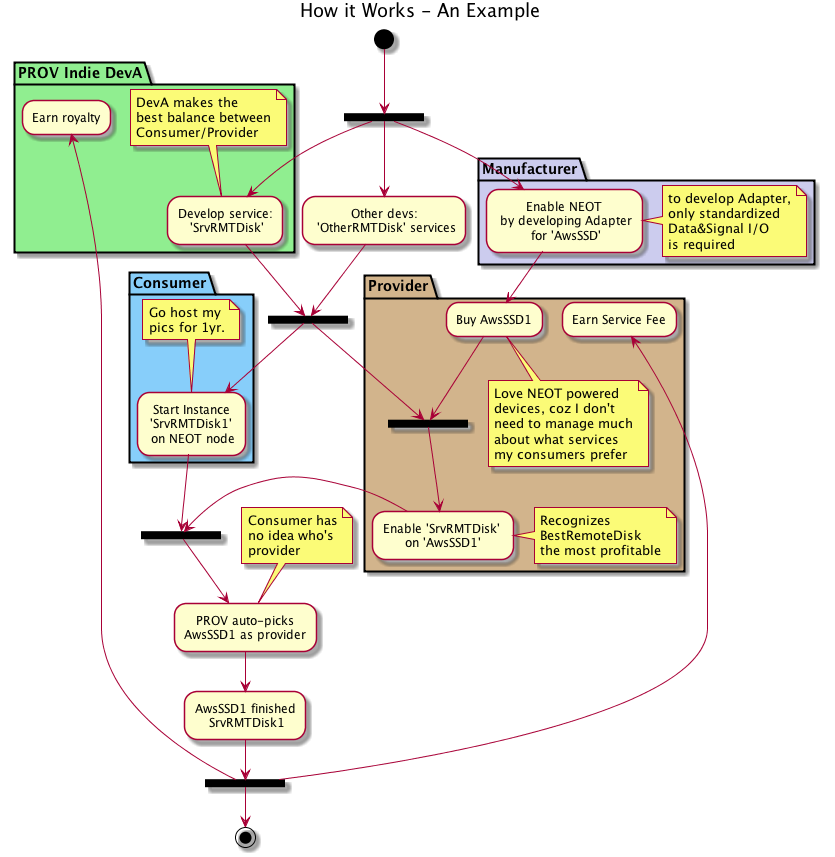

The diagram above was rendered by PlantUML. Its source (embedded in the PNG):
@startuml

title How it Works - An Example 

(*) --> ===BStart=== 
partition Manufacturer #CCCCEE{
    --> "Enable NEOT\n by developing Adapter\n for 'AwsSSD'"
    note right
    to develop Adapter,
    only standardized
    Data&Signal I/O
    is required
    end note
}

partition Provider {
    --> Buy AwsSSD1 
    note bottom
    Love NEOT powered
    devices, coz I don't
    need to manage much
    about what services
    my consumers prefer
    end note
    --> ===BManuDeploy===
    -->"Enable 'SrvRMTDisk' \non 'AwsSSD1'"
    note right
    Recognizes 
    BestRemoteDisk
    the most profitable
    end note
    
}

--> ===BService===

partition "PROV Indie DevA" #TECHNOLOGY{
    ===BStart=== --> "Develop service:\n 'SrvRMTDisk'"
    note top
    DevA makes the
    best balance between
    Consumer/Provider
    end note
}

--> ===BDev=== 
--> ===BManuDeploy===
===BStart=== --> "Other devs:\n 'OtherRMTDisk' services"
--> ===BDev=== 



partition Consumer #LightSkyBlue{
    ===BDev===  --> "Start Instance\n'SrvRMTDisk1'\n on NEOT node"
    note top
    Go host my
    pics for 1yr.
    end note
}
--> ===BService===
--> "PROV auto-picks\nAwsSSD1 as provider"
note top
    Consumer has
    no idea who's
    provider
end note
--> "AwsSSD1 finished\n SrvRMTDisk1"
--> ===BSuccess===

partition Provider #TAN{
    ===BSuccess=== --> Earn Service Fee
}
partition "PROV Indie DevA" {
    ===BSuccess=== --> Earn royalty
}

===BSuccess=== --> (*)

@enduml